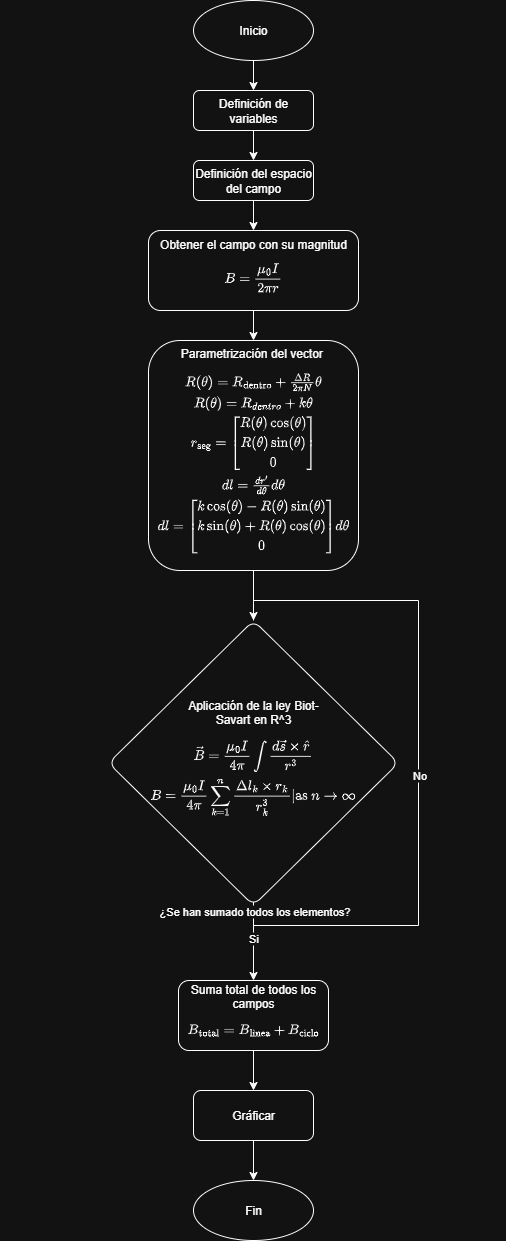

The diagram above was exported from draw.io. Its source (the exported page's mxGraphModel, read from the mxfile embedded in the PNG):
<mxGraphModel dx="1042" dy="770" grid="1" gridSize="10" guides="1" tooltips="1" connect="1" arrows="1" fold="1" page="1" pageScale="1" pageWidth="850" pageHeight="1100" math="1" shadow="0">
  <root>
    <mxCell id="0" />
    <mxCell id="1" parent="0" />
    <mxCell id="Ur31W5U5dMb9tnj2KIj--3" value="" style="edgeStyle=orthogonalEdgeStyle;rounded=0;orthogonalLoop=1;jettySize=auto;html=1;" parent="1" source="Ur31W5U5dMb9tnj2KIj--1" target="Ur31W5U5dMb9tnj2KIj--2" edge="1">
      <mxGeometry relative="1" as="geometry" />
    </mxCell>
    <mxCell id="Ur31W5U5dMb9tnj2KIj--1" value="Inicio" style="ellipse;whiteSpace=wrap;html=1;" parent="1" vertex="1">
      <mxGeometry x="365" y="30" width="120" height="60" as="geometry" />
    </mxCell>
    <mxCell id="Ur31W5U5dMb9tnj2KIj--5" value="" style="edgeStyle=orthogonalEdgeStyle;rounded=0;orthogonalLoop=1;jettySize=auto;html=1;" parent="1" source="Ur31W5U5dMb9tnj2KIj--2" target="Ur31W5U5dMb9tnj2KIj--4" edge="1">
      <mxGeometry relative="1" as="geometry" />
    </mxCell>
    <mxCell id="Ur31W5U5dMb9tnj2KIj--2" value="Definición de variables" style="rounded=1;whiteSpace=wrap;html=1;" parent="1" vertex="1">
      <mxGeometry x="365" y="120" width="120" height="40" as="geometry" />
    </mxCell>
    <mxCell id="Ur31W5U5dMb9tnj2KIj--7" value="" style="edgeStyle=orthogonalEdgeStyle;rounded=0;orthogonalLoop=1;jettySize=auto;html=1;" parent="1" source="Ur31W5U5dMb9tnj2KIj--4" target="Ur31W5U5dMb9tnj2KIj--6" edge="1">
      <mxGeometry relative="1" as="geometry" />
    </mxCell>
    <mxCell id="Ur31W5U5dMb9tnj2KIj--4" value="Definición del espacio del campo" style="rounded=1;whiteSpace=wrap;html=1;" parent="1" vertex="1">
      <mxGeometry x="365" y="190" width="120" height="40" as="geometry" />
    </mxCell>
    <mxCell id="Ur31W5U5dMb9tnj2KIj--11" value="" style="edgeStyle=orthogonalEdgeStyle;rounded=0;orthogonalLoop=1;jettySize=auto;html=1;" parent="1" source="Ur31W5U5dMb9tnj2KIj--6" target="Ur31W5U5dMb9tnj2KIj--10" edge="1">
      <mxGeometry relative="1" as="geometry" />
    </mxCell>
    <mxCell id="Ur31W5U5dMb9tnj2KIj--6" value="Obtener el campo con su magnitud $$B=\frac{\mu_0 I}{2\pi r}$$" style="rounded=1;whiteSpace=wrap;html=1;" parent="1" vertex="1">
      <mxGeometry x="320" y="260" width="210" height="80" as="geometry" />
    </mxCell>
    <mxCell id="Ur31W5U5dMb9tnj2KIj--15" value="" style="edgeStyle=orthogonalEdgeStyle;rounded=0;orthogonalLoop=1;jettySize=auto;html=1;" parent="1" source="Ur31W5U5dMb9tnj2KIj--10" target="Ur31W5U5dMb9tnj2KIj--14" edge="1">
      <mxGeometry relative="1" as="geometry" />
    </mxCell>
    <mxCell id="Ur31W5U5dMb9tnj2KIj--10" value="Parametrización del vector&amp;nbsp;&lt;div&gt;$$\begin{matrix} R(\theta)=R_{\text{dentro}}+\frac{\Delta R}{2\pi N}\theta\\R(\theta) = R_{dentro} +k\theta\\r_{\text{seg}}=\begin{bmatrix}R(\theta)\cos(\theta)\\R(\theta)\sin(\theta)\\0\end{bmatrix} \\dl = \frac{dr'}{d\theta}d\theta\\ dl= \begin{bmatrix} k\cos(\theta)-R(\theta)\sin(\theta)\\ k\sin(\theta)+R(\theta)\cos(\theta) \\ 0 \end{bmatrix} d\theta \end{matrix}\\$$&lt;/div&gt;" style="rounded=1;whiteSpace=wrap;html=1;" parent="1" vertex="1">
      <mxGeometry x="320" y="370" width="210" height="230" as="geometry" />
    </mxCell>
    <mxCell id="Ur31W5U5dMb9tnj2KIj--21" style="edgeStyle=orthogonalEdgeStyle;rounded=0;orthogonalLoop=1;jettySize=auto;html=1;entryX=0.483;entryY=0.246;entryDx=0;entryDy=0;entryPerimeter=0;" parent="1" source="Ur31W5U5dMb9tnj2KIj--14" target="Ur31W5U5dMb9tnj2KIj--14" edge="1">
      <mxGeometry relative="1" as="geometry">
        <mxPoint x="590" y="570" as="targetPoint" />
        <Array as="points">
          <mxPoint x="425" y="630" />
          <mxPoint x="590" y="630" />
          <mxPoint x="590" y="955" />
          <mxPoint x="425" y="955" />
          <mxPoint x="425" y="720" />
        </Array>
      </mxGeometry>
    </mxCell>
    <mxCell id="Ur31W5U5dMb9tnj2KIj--24" value="No" style="edgeLabel;html=1;align=center;verticalAlign=middle;resizable=0;points=[];" parent="Ur31W5U5dMb9tnj2KIj--21" vertex="1" connectable="0">
      <mxGeometry x="-0.2145" relative="1" as="geometry">
        <mxPoint as="offset" />
      </mxGeometry>
    </mxCell>
    <mxCell id="Ur31W5U5dMb9tnj2KIj--25" style="edgeStyle=orthogonalEdgeStyle;rounded=0;orthogonalLoop=1;jettySize=auto;html=1;" parent="1" source="Ur31W5U5dMb9tnj2KIj--14" edge="1">
      <mxGeometry relative="1" as="geometry">
        <mxPoint x="425" y="1010" as="targetPoint" />
      </mxGeometry>
    </mxCell>
    <mxCell id="Ur31W5U5dMb9tnj2KIj--26" value="¿Se han sumado todos los elementos?" style="edgeLabel;html=1;align=center;verticalAlign=middle;resizable=0;points=[];" parent="Ur31W5U5dMb9tnj2KIj--25" vertex="1" connectable="0">
      <mxGeometry x="-0.8668" relative="1" as="geometry">
        <mxPoint as="offset" />
      </mxGeometry>
    </mxCell>
    <mxCell id="Ur31W5U5dMb9tnj2KIj--28" value="Si" style="edgeLabel;html=1;align=center;verticalAlign=middle;resizable=0;points=[];" parent="Ur31W5U5dMb9tnj2KIj--25" vertex="1" connectable="0">
      <mxGeometry x="-0.1514" y="-1" relative="1" as="geometry">
        <mxPoint as="offset" />
      </mxGeometry>
    </mxCell>
    <mxCell id="Ur31W5U5dMb9tnj2KIj--14" value="&lt;div&gt;Aplicación de la ley Biot-&lt;br&gt;Savart en R^3&lt;/div&gt;&lt;div&gt;$$\begin{matrix}\displaystyle\vec{B} = \frac{\mu_0 I}{4\pi}\int \frac{d\vec{s}\times \hat{r}}{r^3}\\ \displaystyle B = \frac{\mu_0 I}{4\pi}\sum_{k=1}^n \frac{\Delta l_k\times r_k}{r^3_k} | \text{as } n\to \infty\end{matrix}$$&lt;/div&gt;" style="rhombus;whiteSpace=wrap;html=1;rounded=1;" parent="1" vertex="1">
      <mxGeometry x="280" y="650" width="290" height="285" as="geometry" />
    </mxCell>
    <mxCell id="Ur31W5U5dMb9tnj2KIj--32" value="" style="edgeStyle=orthogonalEdgeStyle;rounded=0;orthogonalLoop=1;jettySize=auto;html=1;" parent="1" source="Ur31W5U5dMb9tnj2KIj--29" target="Ur31W5U5dMb9tnj2KIj--31" edge="1">
      <mxGeometry relative="1" as="geometry" />
    </mxCell>
    <mxCell id="Ur31W5U5dMb9tnj2KIj--29" value="Suma total de todos los campos&lt;div&gt;$$B_{\text{total}} = B_{\text{linea}} + B_{\text{ciclo}}$$&lt;/div&gt;" style="rounded=1;whiteSpace=wrap;html=1;" parent="1" vertex="1">
      <mxGeometry x="350" y="1010" width="150" height="70" as="geometry" />
    </mxCell>
    <mxCell id="Ur31W5U5dMb9tnj2KIj--36" value="" style="edgeStyle=orthogonalEdgeStyle;rounded=0;orthogonalLoop=1;jettySize=auto;html=1;" parent="1" source="Ur31W5U5dMb9tnj2KIj--31" target="Ur31W5U5dMb9tnj2KIj--35" edge="1">
      <mxGeometry relative="1" as="geometry" />
    </mxCell>
    <mxCell id="Ur31W5U5dMb9tnj2KIj--31" value="Gráficar" style="whiteSpace=wrap;html=1;rounded=1;" parent="1" vertex="1">
      <mxGeometry x="365" y="1120" width="120" height="50" as="geometry" />
    </mxCell>
    <mxCell id="Ur31W5U5dMb9tnj2KIj--35" value="Fin" style="ellipse;whiteSpace=wrap;html=1;" parent="1" vertex="1">
      <mxGeometry x="365" y="1210" width="120" height="60" as="geometry" />
    </mxCell>
  </root>
</mxGraphModel>